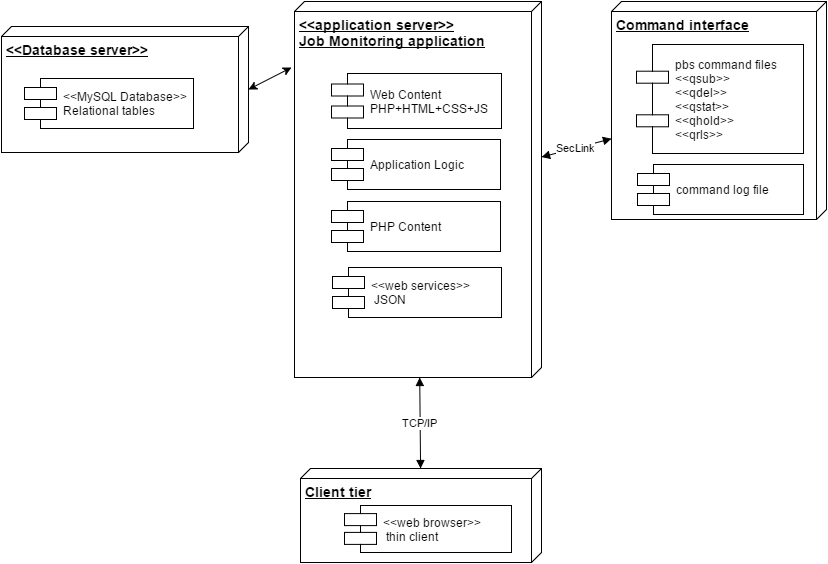

The diagram above was exported from draw.io. Its source (the exported page's mxGraphModel, read from the mxfile embedded in the PNG):
<mxGraphModel dx="1520" dy="24" grid="0" gridSize="10" guides="1" tooltips="1" connect="1" arrows="1" fold="1" page="0" pageScale="1" pageWidth="1169" pageHeight="826" background="none" math="0" shadow="0">
  <root>
    <mxCell id="0" style=";html=1;" />
    <mxCell id="1" style=";html=1;" parent="0" />
    <mxCell id="11" value="&lt;div&gt;&amp;lt;&amp;lt;application server&amp;gt;&amp;gt;&lt;/div&gt;&lt;div&gt;Job Monitoring application&lt;/div&gt;" style="verticalAlign=top;align=left;spacingTop=8;spacingLeft=2;spacingRight=12;shape=cube;size=10;direction=south;fontStyle=5;fillColor=#FFFFFF;strokeColor=#000000;strokeWidth=1;fontColor=#000000;fontSize=14;html=1;" parent="1" vertex="1">
      <mxGeometry x="20" y="470" width="247" height="376" as="geometry" />
    </mxCell>
    <mxCell id="16" value="Client tier&lt;div&gt;&lt;br&gt;&lt;/div&gt;" style="verticalAlign=top;align=left;spacingTop=8;spacingLeft=2;spacingRight=12;shape=cube;size=10;direction=south;fontStyle=5;fillColor=#FFFFFF;strokeColor=#000000;strokeWidth=1;fontColor=#000000;fontSize=14;html=1;" parent="1" vertex="1">
      <mxGeometry x="26" y="937" width="241" height="94" as="geometry" />
    </mxCell>
    <mxCell id="18" value="Command interface" style="verticalAlign=top;align=left;spacingTop=8;spacingLeft=2;spacingRight=12;shape=cube;size=10;direction=south;fontStyle=5;fillColor=#FFFFFF;strokeColor=#000000;strokeWidth=1;fontColor=#000000;fontSize=14;html=1;" parent="1" vertex="1">
      <mxGeometry x="337" y="470" width="215" height="218" as="geometry" />
    </mxCell>
    <mxCell id="19" value="pbs command files&lt;div&gt;&amp;lt;&amp;lt;qsub&amp;gt;&amp;gt;&lt;/div&gt;&lt;div&gt;&lt;span&gt;&amp;lt;&amp;lt;qdel&amp;gt;&amp;gt;&lt;/span&gt;&lt;/div&gt;&lt;div&gt;&lt;span&gt;&amp;lt;&amp;lt;qstat&amp;gt;&amp;gt;&lt;/span&gt;&lt;/div&gt;&lt;div&gt;&lt;span&gt;&amp;lt;&amp;lt;qhold&amp;gt;&amp;gt;&lt;/span&gt;&lt;/div&gt;&lt;div&gt;&lt;span&gt;&amp;lt;&amp;lt;qrls&amp;gt;&amp;gt;&lt;/span&gt;&lt;br&gt;&lt;/div&gt;" style="shape=component;align=left;spacingLeft=36;fillColor=#FFFFFF;strokeColor=#000000;strokeWidth=1;fontColor=#000000;html=1;" parent="1" vertex="1">
      <mxGeometry x="362" y="513" width="167" height="109" as="geometry" />
    </mxCell>
    <mxCell id="20" value="command log file" style="shape=component;align=left;spacingLeft=36;fillColor=#FFFFFF;strokeColor=#000000;strokeWidth=1;fontColor=#000000;html=1;" parent="1" vertex="1">
      <mxGeometry x="363" y="633" width="166" height="50" as="geometry" />
    </mxCell>
    <mxCell id="26" value="&lt;div&gt;&amp;lt;&amp;lt;web services&amp;gt;&amp;gt;&lt;/div&gt;&amp;nbsp;JSON&amp;nbsp;" style="shape=component;align=left;spacingLeft=36;fillColor=#FFFFFF;strokeColor=#000000;strokeWidth=1;fontColor=#000000;html=1;" parent="1" vertex="1">
      <mxGeometry x="58" y="736" width="169" height="50" as="geometry" />
    </mxCell>
    <mxCell id="41" value="SecLink" style="edgeStyle=none;startArrow=block;startFill=1;endArrow=block;endFill=1;fillColor=#4F5B70;strokeColor=#000000;strokeWidth=1;fontColor=#000000;html=1;" parent="1" source="11" target="18" edge="1">
      <mxGeometry width="100" height="100" relative="1" as="geometry">
        <mxPoint x="283.03571428571445" y="480" as="sourcePoint" />
        <mxPoint x="322.32142857142867" y="420" as="targetPoint" />
      </mxGeometry>
    </mxCell>
    <mxCell id="42" value="TCP/IP" style="edgeStyle=none;startArrow=block;startFill=1;endArrow=block;endFill=1;fillColor=#4F5B70;strokeColor=#000000;strokeWidth=1;fontColor=#000000;html=1;" parent="1" source="11" target="16" edge="1">
      <mxGeometry width="100" height="100" relative="1" as="geometry">
        <mxPoint x="320" y="649.4162436548222" as="sourcePoint" />
        <mxPoint x="522.5" y="655.5837563451776" as="targetPoint" />
      </mxGeometry>
    </mxCell>
    <mxCell id="52" value="&lt;div&gt;Web Content&lt;/div&gt;&lt;div&gt;PHP+HTML+CSS+JS&lt;/div&gt;" style="shape=component;align=left;spacingLeft=36;fillColor=#FFFFFF;strokeColor=#000000;strokeWidth=1;fontColor=#000000;html=1;" vertex="1" parent="1">
      <mxGeometry x="57" y="542" width="170" height="55" as="geometry" />
    </mxCell>
    <mxCell id="53" value="&lt;div&gt;Application Logic&lt;/div&gt;" style="shape=component;align=left;spacingLeft=36;fillColor=#FFFFFF;strokeColor=#000000;strokeWidth=1;fontColor=#000000;html=1;" vertex="1" parent="1">
      <mxGeometry x="57" y="608" width="169" height="50" as="geometry" />
    </mxCell>
    <mxCell id="54" value="PHP Content" style="shape=component;align=left;spacingLeft=36;fillColor=#FFFFFF;strokeColor=#000000;strokeWidth=1;fontColor=#000000;html=1;" vertex="1" parent="1">
      <mxGeometry x="57" y="670" width="169" height="50" as="geometry" />
    </mxCell>
    <mxCell id="55" value="&lt;div&gt;&amp;lt;&amp;lt;web browser&amp;gt;&amp;gt;&lt;/div&gt;&amp;nbsp;thin client" style="shape=component;align=left;spacingLeft=36;fillColor=#FFFFFF;strokeColor=#000000;strokeWidth=1;fontColor=#000000;html=1;" vertex="1" parent="1">
      <mxGeometry x="70" y="974" width="167" height="47" as="geometry" />
    </mxCell>
    <mxCell id="58" value="&lt;div&gt;&amp;lt;&amp;lt;Database server&amp;gt;&amp;gt;&lt;/div&gt;&lt;div&gt;&lt;br&gt;&lt;/div&gt;" style="verticalAlign=top;align=left;spacingTop=8;spacingLeft=2;spacingRight=12;shape=cube;size=10;direction=south;fontStyle=5;fillColor=#FFFFFF;strokeColor=#000000;strokeWidth=1;fontColor=#000000;fontSize=14;html=1;" vertex="1" parent="1">
      <mxGeometry x="-273" y="495" width="247" height="126" as="geometry" />
    </mxCell>
    <mxCell id="59" value="&amp;lt;&amp;lt;MySQL Database&amp;gt;&amp;gt;&lt;div&gt;Relational tables&lt;/div&gt;" style="shape=component;align=left;spacingLeft=36;fillColor=#FFFFFF;strokeColor=#000000;strokeWidth=1;fontColor=#000000;html=1;" vertex="1" parent="1">
      <mxGeometry x="-250" y="547" width="169" height="50" as="geometry" />
    </mxCell>
    <mxCell id="60" value="" style="endArrow=classic;startArrow=classic;html=1;exitX=0.5;exitY=0;entryX=0.176;entryY=1.012;entryPerimeter=0;" edge="1" parent="1" source="58" target="11">
      <mxGeometry width="50" height="50" relative="1" as="geometry">
        <mxPoint x="-30" y="583" as="sourcePoint" />
        <mxPoint x="20" y="533" as="targetPoint" />
      </mxGeometry>
    </mxCell>
  </root>
</mxGraphModel>